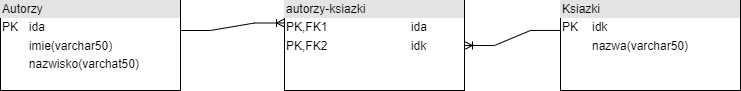

The diagram above was exported from draw.io. Its source (the exported page's mxGraphModel, read from the mxfile embedded in the PNG):
<mxGraphModel dx="1434" dy="1941" grid="1" gridSize="10" guides="1" tooltips="1" connect="1" arrows="1" fold="1" page="1" pageScale="1" pageWidth="827" pageHeight="1169" math="0" shadow="0">
  <root>
    <mxCell id="0" />
    <mxCell id="1" parent="0" />
    <mxCell id="DE7gTvHFj1gHWGzaYvh1-1" value="&lt;div style=&quot;box-sizing:border-box;width:100%;background:#e4e4e4;padding:2px;&quot;&gt;Autorzy&lt;/div&gt;&lt;table style=&quot;width:100%;font-size:1em;&quot; cellpadding=&quot;2&quot; cellspacing=&quot;0&quot;&gt;&lt;tbody&gt;&lt;tr&gt;&lt;td&gt;PK&lt;/td&gt;&lt;td&gt;ida&lt;/td&gt;&lt;/tr&gt;&lt;tr&gt;&lt;td&gt;&lt;br&gt;&lt;/td&gt;&lt;td&gt;imie(varchar50)&lt;/td&gt;&lt;/tr&gt;&lt;tr&gt;&lt;td&gt;&lt;/td&gt;&lt;td&gt;nazwisko(varchat50)&lt;/td&gt;&lt;/tr&gt;&lt;/tbody&gt;&lt;/table&gt;" style="verticalAlign=top;align=left;overflow=fill;html=1;whiteSpace=wrap;" vertex="1" parent="1">
      <mxGeometry x="40" y="-1120" width="180" height="90" as="geometry" />
    </mxCell>
    <mxCell id="DE7gTvHFj1gHWGzaYvh1-2" value="&lt;div style=&quot;box-sizing:border-box;width:100%;background:#e4e4e4;padding:2px;&quot;&gt;Ksiazki&lt;/div&gt;&lt;table style=&quot;width:100%;font-size:1em;&quot; cellpadding=&quot;2&quot; cellspacing=&quot;0&quot;&gt;&lt;tbody&gt;&lt;tr&gt;&lt;td&gt;PK&lt;/td&gt;&lt;td&gt;idk&lt;/td&gt;&lt;/tr&gt;&lt;tr&gt;&lt;td&gt;&lt;br&gt;&lt;/td&gt;&lt;td&gt;nazwa(varchar50)&lt;/td&gt;&lt;/tr&gt;&lt;tr&gt;&lt;td&gt;&lt;/td&gt;&lt;td&gt;&lt;br&gt;&lt;/td&gt;&lt;/tr&gt;&lt;/tbody&gt;&lt;/table&gt;" style="verticalAlign=top;align=left;overflow=fill;html=1;whiteSpace=wrap;" vertex="1" parent="1">
      <mxGeometry x="600" y="-1120" width="180" height="90" as="geometry" />
    </mxCell>
    <mxCell id="DE7gTvHFj1gHWGzaYvh1-4" value="&lt;div style=&quot;box-sizing:border-box;width:100%;background:#e4e4e4;padding:2px;&quot;&gt;autorzy-ksiazki&lt;/div&gt;&lt;table style=&quot;width:100%;font-size:1em;&quot; cellpadding=&quot;2&quot; cellspacing=&quot;0&quot;&gt;&lt;tbody&gt;&lt;tr&gt;&lt;td&gt;PK,FK1&lt;/td&gt;&lt;td&gt;ida&lt;/td&gt;&lt;/tr&gt;&lt;tr&gt;&lt;td&gt;PK,FK2&lt;/td&gt;&lt;td&gt;idk&lt;/td&gt;&lt;/tr&gt;&lt;tr&gt;&lt;td&gt;&lt;/td&gt;&lt;td&gt;&lt;br&gt;&lt;/td&gt;&lt;/tr&gt;&lt;/tbody&gt;&lt;/table&gt;" style="verticalAlign=top;align=left;overflow=fill;html=1;whiteSpace=wrap;" vertex="1" parent="1">
      <mxGeometry x="324" y="-1120" width="180" height="90" as="geometry" />
    </mxCell>
    <mxCell id="DE7gTvHFj1gHWGzaYvh1-8" value="" style="edgeStyle=entityRelationEdgeStyle;fontSize=12;html=1;endArrow=ERoneToMany;rounded=0;entryX=0;entryY=0.25;entryDx=0;entryDy=0;" edge="1" parent="1" target="DE7gTvHFj1gHWGzaYvh1-4">
      <mxGeometry width="100" height="100" relative="1" as="geometry">
        <mxPoint x="220" y="-1090" as="sourcePoint" />
        <mxPoint x="320" y="-1190" as="targetPoint" />
      </mxGeometry>
    </mxCell>
    <mxCell id="DE7gTvHFj1gHWGzaYvh1-10" value="" style="edgeStyle=entityRelationEdgeStyle;fontSize=12;html=1;endArrow=ERoneToMany;rounded=0;exitX=0;exitY=0.333;exitDx=0;exitDy=0;exitPerimeter=0;entryX=1;entryY=0.5;entryDx=0;entryDy=0;" edge="1" parent="1" source="DE7gTvHFj1gHWGzaYvh1-2" target="DE7gTvHFj1gHWGzaYvh1-4">
      <mxGeometry width="100" height="100" relative="1" as="geometry">
        <mxPoint x="540" y="-1070" as="sourcePoint" />
        <mxPoint x="520" y="-1210" as="targetPoint" />
        <Array as="points">
          <mxPoint x="580" y="-1080" />
          <mxPoint x="560" y="-1150" />
          <mxPoint x="530" y="-1210" />
          <mxPoint x="590" y="-1090" />
        </Array>
      </mxGeometry>
    </mxCell>
  </root>
</mxGraphModel>